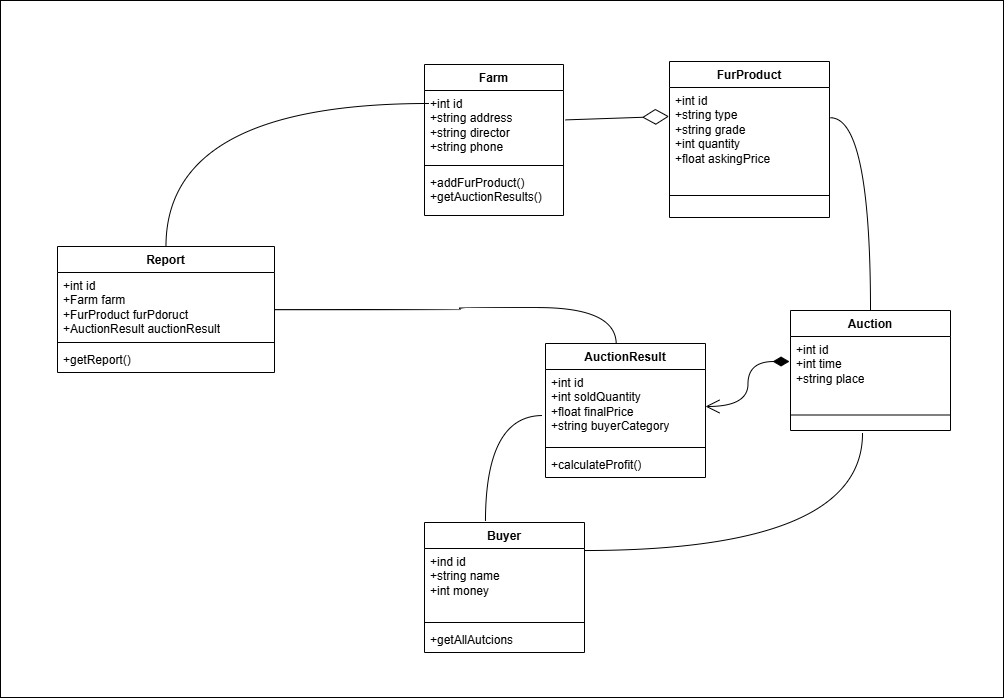

The diagram above was exported from draw.io. Its source (the exported page's mxGraphModel, read from the mxfile embedded in the PNG):
<mxGraphModel dx="3423" dy="1447" grid="0" gridSize="10" guides="1" tooltips="1" connect="1" arrows="1" fold="1" page="0" pageScale="1" pageWidth="827" pageHeight="1169" math="0" shadow="0">
  <root>
    <mxCell id="0" />
    <mxCell id="1" parent="0" />
    <mxCell id="G_fyKNueG05ryuRTG0J5-13" value="" style="rounded=0;whiteSpace=wrap;html=1;" vertex="1" parent="1">
      <mxGeometry x="-831" y="-119" width="1003" height="697" as="geometry" />
    </mxCell>
    <mxCell id="7UjlLn1M_dKNiR1F3meL-4" value="Farm" style="swimlane;fontStyle=1;align=center;verticalAlign=top;childLayout=stackLayout;horizontal=1;startSize=26;horizontalStack=0;resizeParent=1;resizeParentMax=0;resizeLast=0;collapsible=1;marginBottom=0;whiteSpace=wrap;html=1;" parent="1" vertex="1">
      <mxGeometry x="-407" y="-55" width="139" height="151" as="geometry" />
    </mxCell>
    <mxCell id="7UjlLn1M_dKNiR1F3meL-5" value="+int id&lt;div&gt;+string address&lt;/div&gt;&lt;div&gt;+string director&lt;/div&gt;&lt;div&gt;+string phone&lt;/div&gt;" style="text;strokeColor=none;fillColor=none;align=left;verticalAlign=top;spacingLeft=4;spacingRight=4;overflow=hidden;rotatable=0;points=[[0,0.5],[1,0.5]];portConstraint=eastwest;whiteSpace=wrap;html=1;" parent="7UjlLn1M_dKNiR1F3meL-4" vertex="1">
      <mxGeometry y="26" width="139" height="71" as="geometry" />
    </mxCell>
    <mxCell id="7UjlLn1M_dKNiR1F3meL-6" value="" style="line;strokeWidth=1;fillColor=none;align=left;verticalAlign=middle;spacingTop=-1;spacingLeft=3;spacingRight=3;rotatable=0;labelPosition=right;points=[];portConstraint=eastwest;strokeColor=inherit;" parent="7UjlLn1M_dKNiR1F3meL-4" vertex="1">
      <mxGeometry y="97" width="139" height="8" as="geometry" />
    </mxCell>
    <mxCell id="7UjlLn1M_dKNiR1F3meL-7" value="+addFurProduct()&lt;div&gt;+getAuctionResults()&lt;/div&gt;" style="text;strokeColor=none;fillColor=none;align=left;verticalAlign=top;spacingLeft=4;spacingRight=4;overflow=hidden;rotatable=0;points=[[0,0.5],[1,0.5]];portConstraint=eastwest;whiteSpace=wrap;html=1;" parent="7UjlLn1M_dKNiR1F3meL-4" vertex="1">
      <mxGeometry y="105" width="139" height="46" as="geometry" />
    </mxCell>
    <mxCell id="7UjlLn1M_dKNiR1F3meL-8" value="FurProduct" style="swimlane;fontStyle=1;align=center;verticalAlign=top;childLayout=stackLayout;horizontal=1;startSize=26;horizontalStack=0;resizeParent=1;resizeParentMax=0;resizeLast=0;collapsible=1;marginBottom=0;whiteSpace=wrap;html=1;" parent="1" vertex="1">
      <mxGeometry x="-162" y="-58" width="160" height="156" as="geometry" />
    </mxCell>
    <mxCell id="7UjlLn1M_dKNiR1F3meL-9" value="+int id&lt;div&gt;+string type&lt;/div&gt;&lt;div&gt;+string grade&lt;/div&gt;&lt;div&gt;+int quantity&lt;/div&gt;&lt;div&gt;+float askingPrice&lt;/div&gt;" style="text;strokeColor=none;fillColor=none;align=left;verticalAlign=top;spacingLeft=4;spacingRight=4;overflow=hidden;rotatable=0;points=[[0,0.5],[1,0.5]];portConstraint=eastwest;whiteSpace=wrap;html=1;" parent="7UjlLn1M_dKNiR1F3meL-8" vertex="1">
      <mxGeometry y="26" width="160" height="86" as="geometry" />
    </mxCell>
    <mxCell id="7UjlLn1M_dKNiR1F3meL-10" value="" style="line;strokeWidth=1;fillColor=none;align=left;verticalAlign=middle;spacingTop=-1;spacingLeft=3;spacingRight=3;rotatable=0;labelPosition=right;points=[];portConstraint=eastwest;strokeColor=inherit;" parent="7UjlLn1M_dKNiR1F3meL-8" vertex="1">
      <mxGeometry y="112" width="160" height="44" as="geometry" />
    </mxCell>
    <mxCell id="7UjlLn1M_dKNiR1F3meL-12" value="AuctionResult" style="swimlane;fontStyle=1;align=center;verticalAlign=top;childLayout=stackLayout;horizontal=1;startSize=26;horizontalStack=0;resizeParent=1;resizeParentMax=0;resizeLast=0;collapsible=1;marginBottom=0;whiteSpace=wrap;html=1;" parent="1" vertex="1">
      <mxGeometry x="-286" y="224" width="160" height="134" as="geometry" />
    </mxCell>
    <mxCell id="7UjlLn1M_dKNiR1F3meL-13" value="+int id&lt;div&gt;+int soldQuantity&lt;/div&gt;&lt;div&gt;+float finalPrice&lt;/div&gt;&lt;div&gt;+string buyerCategory&lt;/div&gt;&lt;div&gt;&lt;br&gt;&lt;/div&gt;" style="text;strokeColor=none;fillColor=none;align=left;verticalAlign=top;spacingLeft=4;spacingRight=4;overflow=hidden;rotatable=0;points=[[0,0.5],[1,0.5]];portConstraint=eastwest;whiteSpace=wrap;html=1;" parent="7UjlLn1M_dKNiR1F3meL-12" vertex="1">
      <mxGeometry y="26" width="160" height="74" as="geometry" />
    </mxCell>
    <mxCell id="7UjlLn1M_dKNiR1F3meL-14" value="" style="line;strokeWidth=1;fillColor=none;align=left;verticalAlign=middle;spacingTop=-1;spacingLeft=3;spacingRight=3;rotatable=0;labelPosition=right;points=[];portConstraint=eastwest;strokeColor=inherit;" parent="7UjlLn1M_dKNiR1F3meL-12" vertex="1">
      <mxGeometry y="100" width="160" height="8" as="geometry" />
    </mxCell>
    <mxCell id="7UjlLn1M_dKNiR1F3meL-15" value="+calculateProfit()" style="text;strokeColor=none;fillColor=none;align=left;verticalAlign=top;spacingLeft=4;spacingRight=4;overflow=hidden;rotatable=0;points=[[0,0.5],[1,0.5]];portConstraint=eastwest;whiteSpace=wrap;html=1;" parent="7UjlLn1M_dKNiR1F3meL-12" vertex="1">
      <mxGeometry y="108" width="160" height="26" as="geometry" />
    </mxCell>
    <mxCell id="7UjlLn1M_dKNiR1F3meL-20" value="Auction" style="swimlane;fontStyle=1;align=center;verticalAlign=top;childLayout=stackLayout;horizontal=1;startSize=26;horizontalStack=0;resizeParent=1;resizeParentMax=0;resizeLast=0;collapsible=1;marginBottom=0;whiteSpace=wrap;html=1;" parent="1" vertex="1">
      <mxGeometry x="-41" y="191" width="160" height="120" as="geometry" />
    </mxCell>
    <mxCell id="7UjlLn1M_dKNiR1F3meL-21" value="+int id&lt;div&gt;+int time&lt;br&gt;&lt;div&gt;+string place&lt;/div&gt;&lt;/div&gt;" style="text;strokeColor=none;fillColor=none;align=left;verticalAlign=top;spacingLeft=4;spacingRight=4;overflow=hidden;rotatable=0;points=[[0,0.5],[1,0.5]];portConstraint=eastwest;whiteSpace=wrap;html=1;" parent="7UjlLn1M_dKNiR1F3meL-20" vertex="1">
      <mxGeometry y="26" width="160" height="63" as="geometry" />
    </mxCell>
    <mxCell id="7UjlLn1M_dKNiR1F3meL-22" value="" style="line;strokeWidth=1;fillColor=none;align=left;verticalAlign=middle;spacingTop=-1;spacingLeft=3;spacingRight=3;rotatable=0;labelPosition=right;points=[];portConstraint=eastwest;strokeColor=inherit;" parent="7UjlLn1M_dKNiR1F3meL-20" vertex="1">
      <mxGeometry y="89" width="160" height="31" as="geometry" />
    </mxCell>
    <mxCell id="7UjlLn1M_dKNiR1F3meL-24" value="Buyer" style="swimlane;fontStyle=1;align=center;verticalAlign=top;childLayout=stackLayout;horizontal=1;startSize=26;horizontalStack=0;resizeParent=1;resizeParentMax=0;resizeLast=0;collapsible=1;marginBottom=0;whiteSpace=wrap;html=1;" parent="1" vertex="1">
      <mxGeometry x="-407" y="403" width="160" height="130" as="geometry" />
    </mxCell>
    <mxCell id="7UjlLn1M_dKNiR1F3meL-25" value="+ind id&lt;div&gt;+string name&lt;/div&gt;&lt;div&gt;+int money&lt;/div&gt;" style="text;strokeColor=none;fillColor=none;align=left;verticalAlign=top;spacingLeft=4;spacingRight=4;overflow=hidden;rotatable=0;points=[[0,0.5],[1,0.5]];portConstraint=eastwest;whiteSpace=wrap;html=1;" parent="7UjlLn1M_dKNiR1F3meL-24" vertex="1">
      <mxGeometry y="26" width="160" height="70" as="geometry" />
    </mxCell>
    <mxCell id="7UjlLn1M_dKNiR1F3meL-26" value="" style="line;strokeWidth=1;fillColor=none;align=left;verticalAlign=middle;spacingTop=-1;spacingLeft=3;spacingRight=3;rotatable=0;labelPosition=right;points=[];portConstraint=eastwest;strokeColor=inherit;" parent="7UjlLn1M_dKNiR1F3meL-24" vertex="1">
      <mxGeometry y="96" width="160" height="8" as="geometry" />
    </mxCell>
    <mxCell id="7UjlLn1M_dKNiR1F3meL-27" value="+getAllAutcions" style="text;strokeColor=none;fillColor=none;align=left;verticalAlign=top;spacingLeft=4;spacingRight=4;overflow=hidden;rotatable=0;points=[[0,0.5],[1,0.5]];portConstraint=eastwest;whiteSpace=wrap;html=1;" parent="7UjlLn1M_dKNiR1F3meL-24" vertex="1">
      <mxGeometry y="104" width="160" height="26" as="geometry" />
    </mxCell>
    <mxCell id="7UjlLn1M_dKNiR1F3meL-33" value="Report" style="swimlane;fontStyle=1;align=center;verticalAlign=top;childLayout=stackLayout;horizontal=1;startSize=26;horizontalStack=0;resizeParent=1;resizeParentMax=0;resizeLast=0;collapsible=1;marginBottom=0;whiteSpace=wrap;html=1;" parent="1" vertex="1">
      <mxGeometry x="-774" y="127" width="217" height="126" as="geometry" />
    </mxCell>
    <mxCell id="7UjlLn1M_dKNiR1F3meL-34" value="+int id&lt;div&gt;+Farm farm&lt;/div&gt;&lt;div&gt;+FurProduct furPdoruct&lt;/div&gt;&lt;div&gt;+AuctionResult auctionResult&lt;/div&gt;" style="text;strokeColor=none;fillColor=none;align=left;verticalAlign=top;spacingLeft=4;spacingRight=4;overflow=hidden;rotatable=0;points=[[0,0.5],[1,0.5]];portConstraint=eastwest;whiteSpace=wrap;html=1;" parent="7UjlLn1M_dKNiR1F3meL-33" vertex="1">
      <mxGeometry y="26" width="217" height="66" as="geometry" />
    </mxCell>
    <mxCell id="7UjlLn1M_dKNiR1F3meL-35" value="" style="line;strokeWidth=1;fillColor=none;align=left;verticalAlign=middle;spacingTop=-1;spacingLeft=3;spacingRight=3;rotatable=0;labelPosition=right;points=[];portConstraint=eastwest;strokeColor=inherit;" parent="7UjlLn1M_dKNiR1F3meL-33" vertex="1">
      <mxGeometry y="92" width="217" height="8" as="geometry" />
    </mxCell>
    <mxCell id="7UjlLn1M_dKNiR1F3meL-36" value="+getReport()" style="text;strokeColor=none;fillColor=none;align=left;verticalAlign=top;spacingLeft=4;spacingRight=4;overflow=hidden;rotatable=0;points=[[0,0.5],[1,0.5]];portConstraint=eastwest;whiteSpace=wrap;html=1;" parent="7UjlLn1M_dKNiR1F3meL-33" vertex="1">
      <mxGeometry y="100" width="217" height="26" as="geometry" />
    </mxCell>
    <mxCell id="7UjlLn1M_dKNiR1F3meL-37" value="" style="endArrow=diamondThin;endFill=0;endSize=24;html=1;rounded=0;fontSize=12;curved=1;exitX=1.015;exitY=0.414;exitDx=0;exitDy=0;exitPerimeter=0;entryX=-0.003;entryY=0.336;entryDx=0;entryDy=0;entryPerimeter=0;" parent="1" source="7UjlLn1M_dKNiR1F3meL-5" edge="1" target="7UjlLn1M_dKNiR1F3meL-9">
      <mxGeometry width="160" relative="1" as="geometry">
        <mxPoint x="-265.9999999999998" y="-150.5000000000001" as="sourcePoint" />
        <mxPoint x="-162" y="-154" as="targetPoint" />
      </mxGeometry>
    </mxCell>
    <mxCell id="7UjlLn1M_dKNiR1F3meL-38" value="" style="endArrow=open;html=1;endSize=12;startArrow=diamondThin;startSize=14;startFill=1;edgeStyle=orthogonalEdgeStyle;align=left;verticalAlign=bottom;rounded=0;fontSize=12;curved=1;exitX=-0.006;exitY=0.397;exitDx=0;exitDy=0;exitPerimeter=0;entryX=1;entryY=0.5;entryDx=0;entryDy=0;" parent="1" source="7UjlLn1M_dKNiR1F3meL-21" target="7UjlLn1M_dKNiR1F3meL-13" edge="1">
      <mxGeometry x="-1" y="3" relative="1" as="geometry">
        <mxPoint x="-213" y="341" as="sourcePoint" />
        <mxPoint x="-53" y="341" as="targetPoint" />
      </mxGeometry>
    </mxCell>
    <mxCell id="7UjlLn1M_dKNiR1F3meL-39" value="" style="endArrow=none;html=1;edgeStyle=orthogonalEdgeStyle;rounded=0;fontSize=12;startSize=8;endSize=8;curved=1;entryX=1.006;entryY=0.352;entryDx=0;entryDy=0;entryPerimeter=0;exitX=0.5;exitY=0;exitDx=0;exitDy=0;" parent="1" source="7UjlLn1M_dKNiR1F3meL-20" edge="1" target="7UjlLn1M_dKNiR1F3meL-9">
      <mxGeometry relative="1" as="geometry">
        <mxPoint x="260" y="118" as="sourcePoint" />
        <mxPoint x="-50" y="99" as="targetPoint" />
        <Array as="points">
          <mxPoint x="39" y="-2" />
        </Array>
      </mxGeometry>
    </mxCell>
    <mxCell id="7UjlLn1M_dKNiR1F3meL-42" value="" style="endArrow=none;html=1;edgeStyle=orthogonalEdgeStyle;rounded=0;fontSize=12;startSize=8;endSize=8;curved=1;entryX=0.442;entryY=0.006;entryDx=0;entryDy=0;entryPerimeter=0;" parent="1" source="7UjlLn1M_dKNiR1F3meL-34" target="7UjlLn1M_dKNiR1F3meL-12" edge="1">
      <mxGeometry relative="1" as="geometry">
        <mxPoint x="-213" y="341" as="sourcePoint" />
        <mxPoint x="-299" y="188" as="targetPoint" />
        <Array as="points">
          <mxPoint x="-372" y="190" />
          <mxPoint x="-372" y="188" />
          <mxPoint x="-215" y="188" />
        </Array>
      </mxGeometry>
    </mxCell>
    <mxCell id="7UjlLn1M_dKNiR1F3meL-45" value="" style="endArrow=none;html=1;edgeStyle=orthogonalEdgeStyle;rounded=0;fontSize=12;startSize=8;endSize=8;curved=1;exitX=-0.019;exitY=0.622;exitDx=0;exitDy=0;exitPerimeter=0;entryX=0.381;entryY=-0.008;entryDx=0;entryDy=0;entryPerimeter=0;" parent="1" source="7UjlLn1M_dKNiR1F3meL-13" target="7UjlLn1M_dKNiR1F3meL-24" edge="1">
      <mxGeometry relative="1" as="geometry">
        <mxPoint x="-213" y="341" as="sourcePoint" />
        <mxPoint x="-53" y="341" as="targetPoint" />
      </mxGeometry>
    </mxCell>
    <mxCell id="7UjlLn1M_dKNiR1F3meL-48" value="" style="endArrow=none;html=1;edgeStyle=orthogonalEdgeStyle;rounded=0;fontSize=12;startSize=8;endSize=8;curved=1;entryX=0.994;entryY=0.029;entryDx=0;entryDy=0;entryPerimeter=0;" parent="1" target="7UjlLn1M_dKNiR1F3meL-25" edge="1">
      <mxGeometry relative="1" as="geometry">
        <mxPoint x="31" y="314" as="sourcePoint" />
        <mxPoint x="-53" y="341" as="targetPoint" />
        <Array as="points">
          <mxPoint x="31" y="431" />
        </Array>
      </mxGeometry>
    </mxCell>
    <mxCell id="7UjlLn1M_dKNiR1F3meL-51" value="" style="endArrow=none;html=1;edgeStyle=orthogonalEdgeStyle;rounded=0;fontSize=12;startSize=8;endSize=8;curved=1;entryX=0.029;entryY=0.183;entryDx=0;entryDy=0;entryPerimeter=0;" parent="1" source="7UjlLn1M_dKNiR1F3meL-33" target="7UjlLn1M_dKNiR1F3meL-5" edge="1">
      <mxGeometry relative="1" as="geometry">
        <mxPoint x="-63" y="569" as="sourcePoint" />
        <mxPoint x="-53" y="341" as="targetPoint" />
      </mxGeometry>
    </mxCell>
  </root>
</mxGraphModel>